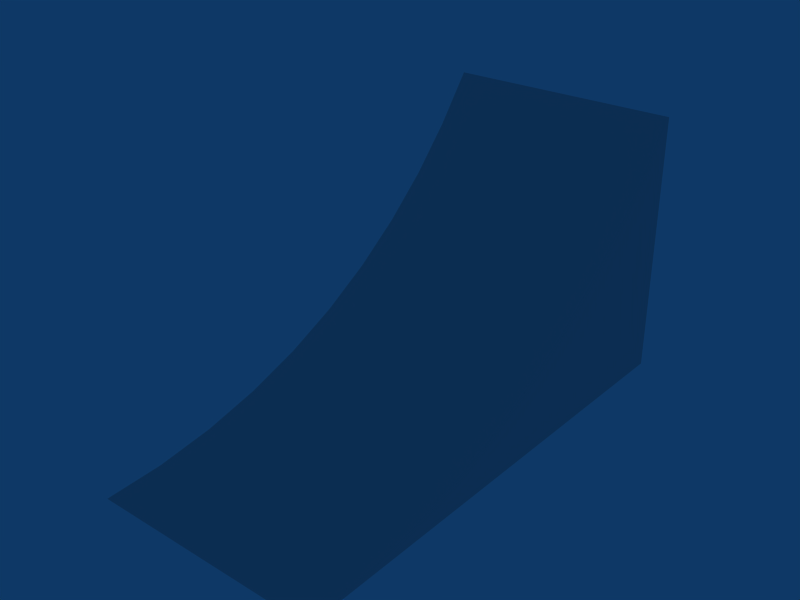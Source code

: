 # Source: skate_ramp0.blend  (saved by Blender 2.66.1; exported with 4.5.12 LTS)
import bpy
from mathutils import Matrix  # noqa: F401  (used for matrix-valued properties, if any)

bpy.ops.wm.read_factory_settings(use_empty=True)
scene = bpy.context.scene
scene.name = 'Scene'

# ---- collections
col_collection_1 = bpy.data.collections.new('Collection 1'); scene.collection.children.link(col_collection_1)

# ---- materials (node trees are filled in below, after node groups)
mat_material = bpy.data.materials.new('Material')
mat_material.alpha_threshold = 0.0
mat_material.roughness = 0.5
mat_material.line_color = (0.0, 0.0, 0.0, 1.0)

# ---- material node trees

# ---- world
world_world = bpy.data.worlds.new('World'); scene.world = world_world
world_world.color = (0.05656, 0.2208, 0.4)
world_world.use_sun_shadow = False
world_world.sun_shadow_jitter_overblur = 0.0
world_world.cycles.sampling_method = 'MANUAL'
world_world.cycles.sample_map_resolution = 256

# ---- meshes
me_skate_ramp0 = bpy.data.meshes.new('skate_ramp0')
me_skate_ramp0.from_pydata([(-0.3, 1.16, 0.5484), (-0.3, 0.8334, 0.2528), (-0.3, 0.4354, 0.06459), (-0.3, 0.2926, 0.02882), (-0.3, -1.207e-06, -1.137e-13), (-0.3, 1.25, 0.6675), (-0.3, 1.25, 0.0), (-0.3, 1.061, 0.4393), (-0.3, 0.9516, 0.3405), (-0.3, 0.7071, 0.1771), (-0.3, 0.574, 0.1142), (-0.3, 0.147, 0.007223), (0.3, 1.061, 0.4393), (0.3, 0.9516, 0.3405), (0.3, 0.8334, 0.2528), (0.3, 0.7071, 0.1771), (0.3, 0.574, 0.1142), (0.3, 0.4354, 0.06459), (0.3, 0.2926, 0.02882), (0.3, 0.147, 0.007223), (0.3, -1.207e-06, -1.137e-13), (0.3, 1.25, 0.6675), (0.3, 1.25, 0.0), (0.3, 1.16, 0.5484), (-0.3, 0.4354, 0.06459), (-0.3, 0.2926, 0.02882), (-0.3, 1.16, 0.5484), (-0.3, 1.061, 0.4393), (-0.3, 1.25, 0.6675), (-0.3, 1.25, 0.6675), (-0.3, 1.25, 0.0), (-0.3, -1.207e-06, -1.137e-13), (-0.3, 0.147, 0.007223), (-0.3, 0.574, 0.1142), (-0.3, 0.7071, 0.1771), (-0.3, 0.8334, 0.2528), (-0.3, 0.9516, 0.3405), (0.3, 1.061, 0.4393), (0.3, 0.9516, 0.3405), (0.3, 0.8334, 0.2528), (0.3, 0.7071, 0.1771), (0.3, 0.574, 0.1142), (0.3, 0.4354, 0.06459), (0.3, 0.2926, 0.02882), (0.3, 0.147, 0.007223), (0.3, -1.207e-06, -1.137e-13), (0.3, 1.25, 0.6675), (0.3, 1.25, 0.6675), (0.3, 1.25, 0.0), (0.3, 1.16, 0.5484)], [], [(6, 0, 5), (0, 6, 7), (7, 6, 8), (8, 6, 1), (1, 6, 9), (9, 6, 10), (10, 6, 2), (2, 6, 3), (3, 6, 11), (11, 6, 4), (27, 36, 13, 12), (36, 35, 14, 13), (35, 34, 15, 14), (34, 33, 16, 15), (33, 24, 17, 16), (25, 32, 19, 18), (32, 31, 20, 19), (30, 28, 21, 22), (29, 26, 23, 46), (26, 27, 12, 23), (24, 25, 18, 17), (45, 48, 44), (44, 48, 43), (43, 48, 42), (42, 48, 41), (41, 48, 40), (40, 48, 39), (39, 48, 38), (38, 48, 37), (37, 48, 49), (47, 49, 48)])
me_skate_ramp0.polygons.foreach_set('use_smooth', [True] * 31)
_uv = me_skate_ramp0.uv_layers.new(name='UVTex')
_uv.uv.foreach_set('vector', [0.5, 0.125, 0.2258, 0.07976, 0.1663, 0.125, 0.2258, 0.07976, 0.5, 0.125, 0.2803, 0.03033, 0.2803, 0.03033, 0.5, 0.125, 0.3298, -0.02421, 0.3298, 0.9758, 0.5, 1.125, 0.3736, 0.9167, 0.3736, 0.9167, 0.5, 1.125, 0.4114, 0.8535, 0.4114, 0.8535, 0.5, 1.125, 0.4429, 0.787, 0.4429, 0.787, 0.5, 1.125, 0.4677, 0.7177, 0.4677, 0.7177, 0.5, 1.125, 0.4856, 0.6463, 0.4856, 0.6463, 0.5, 1.125, 0.4964, 0.5735, 0.4964, 0.5735, 0.5, 1.125, 0.5, 0.5, 0.35, 0.03033, 0.35, -0.02421, 0.65, -0.02421, 0.65, 0.03033, 0.35, 0.9758, 0.35, 0.9167, 0.65, 0.9167, 0.65, 0.9758, 0.35, 0.9167, 0.35, 0.8535, 0.65, 0.8535, 0.65, 0.9167, 0.35, 0.8535, 0.35, 0.787, 0.65, 0.787, 0.65, 0.8535, 0.35, 0.787, 0.35, 0.7177, 0.65, 0.7177, 0.65, 0.787, 0.35, 0.6463, 0.35, 0.5735, 0.65, 0.5735, 0.65, 0.6463, 0.35, 0.5735, 0.35, 0.5, 0.65, 0.5, 0.65, 0.5735, 0.35, 0.5, 0.35, 0.1663, 0.65, 0.1663, 0.65, 0.5, 0.35, 0.1663, 0.35, 0.2258, 0.65, 0.2258, 0.65, 0.1663, 0.35, 0.2258, 0.35, 0.2803, 0.65, 0.2803, 0.65, 0.2258, 0.35, 0.7177, 0.35, 0.6463, 0.65, 0.6463, 0.65, 0.7177, 0.5, 0.5, 0.5, 1.125, 0.4964, 0.5735, 0.4964, 0.5735, 0.5, 1.125, 0.4856, 0.6463, 0.4856, 0.6463, 0.5, 1.125, 0.4677, 0.7177, 0.4677, 0.7177, 0.5, 1.125, 0.4429, 0.787, 0.4429, 0.787, 0.5, 1.125, 0.4114, 0.8535, 0.4114, 0.8535, 0.5, 1.125, 0.3736, 0.9167, 0.3736, 0.9167, 0.5, 1.125, 0.3298, 0.9758, 0.3298, 0.9758, 0.5, 1.125, 0.2803, 1.03, 0.2803, 0.03033, 0.5, 0.125, 0.2258, 0.07976, 0.1663, 0.125, 0.2258, 0.07976, 0.5, 0.125])
me_skate_ramp0.materials.append(mat_material)
me_skate_ramp0.use_remesh_preserve_volume = False
me_skate_ramp0.use_remesh_preserve_attributes = False
me_skate_ramp0.use_mirror_vertex_groups = False
me_skate_ramp0.update()

# ---- objects
ob_skate_ramp0 = bpy.data.objects.new('skate_ramp0', me_skate_ramp0)

# ---- transforms, parenting, visibility, modifiers, constraints
ob_skate_ramp0.location = (0.0, 0.0, 0.0)
ob_skate_ramp0.lock_rotations_4d = False
ob_skate_ramp0.empty_display_type = 'ARROWS'
ob_skate_ramp0.lineart.crease_threshold = 0.0

# ---- collection membership
col_collection_1.objects.link(ob_skate_ramp0)

# ---- scene / render settings (as saved in the file)
scene.frame_start = 1; scene.frame_end = 250; scene.frame_set(1)
scene.render.engine = 'BLENDER_EEVEE_NEXT'
scene.render.image_settings.file_format = 'JPEG'
scene.render.image_settings.color_mode = 'RGB'
scene.render.image_settings.compression = 90
scene.render.resolution_x = 800
scene.render.resolution_y = 600
scene.render.pixel_aspect_x = 100.0
scene.render.pixel_aspect_y = 100.0
scene.render.fps = 25
scene.render.dither_intensity = 0.0
scene.render.use_compositing = False
scene.render.use_sequencer = False
scene.render.bake_margin = 2
scene.render.bake_bias = 0.0
scene.render.use_stamp_time = False
scene.render.use_stamp_date = False
scene.render.use_stamp_frame = False
scene.render.use_stamp_camera = False
scene.render.use_stamp_scene = False
scene.render.use_stamp_filename = False
scene.render.use_stamp_render_time = False
scene.render.stamp_font_size = 0
scene.cycles.use_denoising = False
scene.cycles.samples = 10
scene.cycles.sampling_pattern = 'TABULATED_SOBOL'
scene.cycles.light_sampling_threshold = 0.0
scene.cycles.use_adaptive_sampling = False
scene.cycles.use_light_tree = False
scene.cycles.blur_glossy = 0.0
scene.cycles.volume_bounces = 1
scene.cycles.pixel_filter_type = 'GAUSSIAN'
scene.cycles.sample_clamp_indirect = 0.0
scene.view_settings.view_transform = 'Raw'
bpy.context.view_layer.update()

# ---- added for rendering (the .blend has no active camera): camera
cam_auto = bpy.data.cameras.new('AutoCamera')
cam_auto.lens = 50.0
cam_auto.sensor_width = 36.0
cam_auto.clip_end = 1000.0
ob_auto_camera = bpy.data.objects.new('AutoCamera', cam_auto)
scene.collection.objects.link(ob_auto_camera)
ob_auto_camera.location = (1.42378, -1.08354, 1.47278)
ob_auto_camera.rotation_euler = (1.09748, -7.21219e-08, 0.694738)
scene.camera = ob_auto_camera
bpy.context.view_layer.update()

